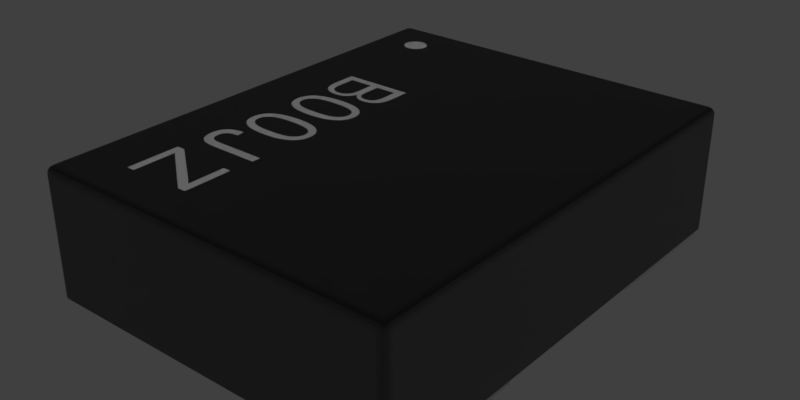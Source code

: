 # Source: SIT1602AC-23-33S-24.000000G.blend  (saved by Blender 2.90.8; exported with 4.5.12 LTS)
import bpy
from mathutils import Matrix  # noqa: F401  (used for matrix-valued properties, if any)

bpy.ops.wm.read_factory_settings(use_empty=True)
scene = bpy.context.scene
scene.name = 'Scene'

# ---- collections
col_collection_1 = bpy.data.collections.new('Collection 1'); scene.collection.children.link(col_collection_1)

# ---- images (referenced by path relative to the original .blend; pixels are not part of the script)
import os
ASSET_DIR = os.environ.get("B2B_ASSET_DIR", "")  # directory of the original .blend (textures are referenced by path, not embedded)
HERE = os.path.dirname(os.path.abspath(__file__))  # packed textures are extracted next to this script under _unpacked/

def load_image(name, relpath, width, height, colorspace="sRGB"):
    """Load a texture the original file referenced (path relative to the .blend, or extracted next to this script)."""
    p = next((c for c in (os.path.join(HERE, relpath), os.path.join(ASSET_DIR, relpath)) if relpath and os.path.exists(c)), "")
    if p:
        img = bpy.data.images.load(p, check_existing=True)
        img.name = name
    else:  # same state as the original file: an image datablock whose file is absent (Cycles renders it pink)
        img = bpy.data.images.new(name, width, height)
        img.source = "FILE"
        img.filepath = "//" + (relpath or name)
    img.colorspace_settings.name = colorspace
    return img
img_sit1602ac_23_33s_24_000000g_png = load_image('SIT1602AC-23-33S-24.000000G.png', '_unpacked/SIT1602AC-23-33S-24.000000G.4ac8daaa.png', 1024, 768, 'sRGB')

# ---- materials (node trees are filled in below, after node groups)
mat_metal = bpy.data.materials.new('Metal')
mat_metal.alpha_threshold = 0.0
mat_metal.diffuse_color = (0.3587, 0.3587, 0.3587, 1.0)
mat_metal.specular_color = (0.2597, 0.2597, 0.2597)
mat_metal.roughness = 0.5
mat_metal.specular_intensity = 0.1643
mat_black_plastic = bpy.data.materials.new('Black Plastic')
mat_black_plastic.alpha_threshold = 0.0
mat_black_plastic.preview_render_type = 'CUBE'
mat_black_plastic.diffuse_color = (0.009721, 0.009721, 0.009721, 1.0)
mat_black_plastic.specular_color = (0.18, 0.18, 0.18)
mat_black_plastic.roughness = 0.5
mat_black_plastic.specular_intensity = 0.3
mat_sit1602ac_23_33s_24_000000g = bpy.data.materials.new('SIT1602AC-23-33S-24.000000G')
mat_sit1602ac_23_33s_24_000000g.alpha_threshold = 0.0
mat_sit1602ac_23_33s_24_000000g.preview_render_type = 'CUBE'
mat_sit1602ac_23_33s_24_000000g.diffuse_color = (0.01, 0.01, 0.01, 1.0)
mat_sit1602ac_23_33s_24_000000g.specular_color = (0.18, 0.18, 0.18)
mat_sit1602ac_23_33s_24_000000g.roughness = 0.5
mat_sit1602ac_23_33s_24_000000g.specular_intensity = 0.3

# ---- node groups
ng_metallic = bpy.data.node_groups.new('Metallic', 'ShaderNodeTree')
_s = ng_metallic.interface.new_socket(name='BSDF', in_out='OUTPUT', socket_type='NodeSocketShader')
_s = ng_metallic.interface.new_socket(name='Base Color', in_out='INPUT', socket_type='NodeSocketColor')
_s.default_value = (0.5906, 0.5906, 0.5906, 1.0)
_N = ng_metallic.nodes; _L = ng_metallic.links
n0 = _N.new('ShaderNodeBsdfPrincipled'); n0.name = 'Principled BSDF'; n0.location = (0, 0)
n0.width = 150
n0.subsurface_method = 'BURLEY'
n0.inputs[1].default_value = 1.0
n0.inputs[2].default_value = 0.4
n0.inputs[3].default_value = 1.45
n0.inputs[9].default_value = (1.0, 1.0, 1.0)
n0.inputs[27].default_value = (0.0, 0.0, 0.0, 1.0)
n0.inputs[28].default_value = 1.0
n1 = _N.new('NodeGroupInput'); n1.name = 'Group Input'; n1.location = (-200, 0)
n2 = _N.new('NodeGroupOutput'); n2.name = 'Group Output'; n2.location = (200, 0)
_L.new(n0.outputs[0], n2.inputs[0])
_L.new(n1.outputs[0], n0.inputs[0])
n2.is_active_output = True
ng_plastic = bpy.data.node_groups.new('Plastic', 'ShaderNodeTree')
_s = ng_plastic.interface.new_socket(name='Shader', in_out='OUTPUT', socket_type='NodeSocketShader')
_s = ng_plastic.interface.new_socket(name='Displacement', in_out='OUTPUT', socket_type='NodeSocketFloat')
_s.subtype = 'FACTOR'
_s.min_value = 0.0
_s.max_value = 1.0
_s = ng_plastic.interface.new_socket(name='Color', in_out='INPUT', socket_type='NodeSocketColor')
_s.default_value = (0.01, 0.01, 0.01, 1.0)
_N = ng_plastic.nodes; _L = ng_plastic.links
n0 = _N.new('NodeGroupInput'); n0.name = 'Group Input'; n0.location = (-336, 94)
n1 = _N.new('NodeGroupOutput'); n1.name = 'Group Output'; n1.location = (330, 0)
n2 = _N.new('ShaderNodeTexNoise'); n2.name = 'Noise Texture'; n2.location = (77, -219)
n2.inputs[2].default_value = 1000.0
n2.inputs[3].default_value = 16.0
n2.inputs[8].default_value = 0.5
n3 = _N.new('ShaderNodeBsdfPrincipled'); n3.name = 'Principled BSDF'; n3.location = (67, 347)
n3.width = 170
n3.subsurface_method = 'BURLEY'
n3.inputs[3].default_value = 1.45
n3.inputs[9].default_value = (1.0, 1.0, 1.0)
n3.inputs[27].default_value = (0.0, 0.0, 0.0, 1.0)
n3.inputs[28].default_value = 1.0
_L.new(n2.outputs[0], n1.inputs[1])
_L.new(n0.outputs[0], n3.inputs[0])
_L.new(n3.outputs[0], n1.inputs[0])
n1.is_active_output = True

# ---- material node trees
mat_metal.use_nodes = True; mat_metal.node_tree.nodes.clear()
_N = mat_metal.node_tree.nodes; _L = mat_metal.node_tree.links
n0 = _N.new('ShaderNodeOutputMaterial'); n0.name = 'Material Output'; n0.location = (300, 300)
n1 = _N.new('ShaderNodeGroup'); n1.name = 'Metallic'; n1.location = (-10, 195)
n1.label = 'Metallic'
n1.node_tree = ng_metallic
n1.inputs[0].default_value = (0.5906, 0.5906, 0.5906, 1.0)
_L.new(n1.outputs[0], n0.inputs[0])
n0.is_active_output = True
mat_black_plastic.use_nodes = True; mat_black_plastic.node_tree.nodes.clear()
_N = mat_black_plastic.node_tree.nodes; _L = mat_black_plastic.node_tree.links
n0 = _N.new('ShaderNodeOutputMaterial'); n0.name = 'Material Output'; n0.location = (261, 202)
n1 = _N.new('ShaderNodeGroup'); n1.name = 'Group'; n1.location = (83, 208)
n1.node_tree = ng_plastic
n1.inputs[0].default_value = (0.009721, 0.009721, 0.009721, 1.0)
n2 = _N.new('ShaderNodeDisplacement'); n2.name = 'Displacement'; n2.location = (172, 205)
n2.inputs[1].default_value = 0.0
n2.inputs[2].default_value = 0.1
_L.new(n1.outputs[0], n0.inputs[0])
_L.new(n1.outputs[1], n2.inputs[0])
_L.new(n2.outputs[0], n0.inputs[2])
n0.is_active_output = True
mat_sit1602ac_23_33s_24_000000g.use_nodes = True; mat_sit1602ac_23_33s_24_000000g.node_tree.nodes.clear()
_N = mat_sit1602ac_23_33s_24_000000g.node_tree.nodes; _L = mat_sit1602ac_23_33s_24_000000g.node_tree.links
n0 = _N.new('ShaderNodeOutputMaterial'); n0.name = 'Material Output'; n0.location = (380, 200)
n1 = _N.new('ShaderNodeGroup'); n1.name = 'Group'; n1.location = (80, 320)
n1.node_tree = ng_plastic
n2 = _N.new('ShaderNodeDisplacement'); n2.name = 'Displacement'; n2.location = (230, 260)
n2.inputs[1].default_value = 0.0
n2.inputs[2].default_value = 0.1
n3 = _N.new('ShaderNodeTexImage'); n3.name = 'LOGO'; n3.location = (-260, 360)
n3.label = 'LOGO'
n3.width = 140
n3.image = img_sit1602ac_23_33s_24_000000g_png
_L.new(n3.outputs[0], n1.inputs[0])
_L.new(n1.outputs[0], n0.inputs[0])
_L.new(n1.outputs[1], n2.inputs[0])
_L.new(n2.outputs[0], n0.inputs[2])
n0.is_active_output = True

# ---- world
world_world = bpy.data.worlds.new('World'); scene.world = world_world
world_world.color = (0.05088, 0.05088, 0.05088)
world_world.use_sun_shadow = False
world_world.sun_shadow_jitter_overblur = 0.0
world_world.cycles.sampling_method = 'MANUAL'

# ---- meshes
me_sit1602ac_23_33s_24_000000g = bpy.data.meshes.new('SIT1602AC-23-33S-24.000000G')
me_sit1602ac_23_33s_24_000000g.from_pydata([(1.25, -0.6, 0.02), (1.25, -0.6, 3.725e-09), (0.45, -0.6, 0.02), (0.45, -0.6, 3.725e-09), (0.45, -1.5, 0.02), (1.25, -1.5, 3.725e-09), (1.25, -1.5, 0.02), (0.45, -1.5, 3.725e-09), (-0.45, 1.5, 0.02), (-0.45, 1.5, 3.725e-09), (-1.25, 1.5, 0.02), (-1.25, 1.5, 3.725e-09), (-1.25, 0.6, 0.02), (-0.45, 0.6, 3.725e-09), (-0.45, 0.6, 0.02), (-1.25, 0.6, 3.725e-09), (-0.45, -0.6, 0.02), (-0.45, -0.6, 3.725e-09), (-1.25, -0.6, 0.02), (-1.25, -0.6, 3.725e-09), (-1.25, -1.5, 0.02), (-0.45, -1.5, 3.725e-09), (-0.45, -1.5, 0.02), (-1.25, -1.5, 3.725e-09), (1.25, 1.5, 0.02), (1.25, 1.5, 3.725e-09), (0.45, 1.5, 0.02), (0.45, 1.5, 3.725e-09), (0.45, 0.6, 0.02), (1.25, 0.6, 3.725e-09), (1.25, 0.6, 0.02), (0.45, 0.6, 3.725e-09), (1.25, 1.55, 0.82), (1.2, 1.6, 0.82), (1.2, 1.55, 0.87), (1.246, 1.569, 0.82), (1.235, 1.585, 0.82), (1.246, 1.55, 0.8391), (1.242, 1.57, 0.8396), (1.233, 1.583, 0.8386), (1.229, 1.579, 0.8489), (1.2, 1.596, 0.8391), (1.2, 1.585, 0.8554), (1.219, 1.596, 0.82), (1.22, 1.592, 0.8396), (1.219, 1.583, 0.8528), (1.219, 1.55, 0.8662), (1.235, 1.55, 0.8554), (1.2, 1.569, 0.8662), (1.22, 1.57, 0.8616), (1.233, 1.569, 0.8528), (1.2, 1.6, 0.02), (1.25, 1.55, 0.02), (1.219, 1.596, 0.02), (1.235, 1.585, 0.02), (1.246, 1.569, 0.02), (-1.25, 1.55, 0.02), (-1.2, 1.6, 0.02), (-1.246, 1.569, 0.02), (-1.235, 1.585, 0.02), (-1.219, 1.596, 0.02), (-1.2, 1.6, 0.82), (-1.25, 1.55, 0.82), (-1.2, 1.55, 0.87), (-1.219, 1.596, 0.82), (-1.235, 1.585, 0.82), (-1.2, 1.596, 0.8391), (-1.22, 1.592, 0.8396), (-1.233, 1.583, 0.8386), (-1.229, 1.579, 0.8489), (-1.246, 1.55, 0.8391), (-1.235, 1.55, 0.8554), (-1.246, 1.569, 0.82), (-1.242, 1.57, 0.8396), (-1.233, 1.569, 0.8528), (-1.2, 1.569, 0.8662), (-1.2, 1.585, 0.8554), (-1.219, 1.55, 0.8662), (-1.22, 1.57, 0.8616), (-1.219, 1.583, 0.8528), (-1.2, -1.6, 0.02), (-1.25, -1.55, 0.02), (-1.219, -1.596, 0.02), (-1.235, -1.585, 0.02), (-1.246, -1.569, 0.02), (1.25, -1.55, 0.02), (1.2, -1.6, 0.02), (1.246, -1.569, 0.02), (1.235, -1.585, 0.02), (1.219, -1.596, 0.02), (1.2, -1.6, 0.82), (1.25, -1.55, 0.82), (1.2, -1.55, 0.87), (1.219, -1.596, 0.82), (1.235, -1.585, 0.82), (1.2, -1.596, 0.8391), (1.22, -1.592, 0.8396), (1.233, -1.583, 0.8386), (1.229, -1.579, 0.8489), (1.246, -1.55, 0.8391), (1.235, -1.55, 0.8554), (1.246, -1.569, 0.82), (1.242, -1.57, 0.8396), (1.233, -1.569, 0.8528), (1.2, -1.569, 0.8662), (1.2, -1.585, 0.8554), (1.219, -1.55, 0.8662), (1.22, -1.57, 0.8616), (1.219, -1.583, 0.8528), (-1.2, -1.6, 0.82), (-1.2, -1.55, 0.87), (-1.25, -1.55, 0.82), (-1.2, -1.596, 0.8391), (-1.2, -1.585, 0.8554), (-1.219, -1.596, 0.82), (-1.22, -1.592, 0.8396), (-1.219, -1.583, 0.8528), (-1.229, -1.579, 0.8489), (-1.219, -1.55, 0.8662), (-1.235, -1.55, 0.8554), (-1.2, -1.569, 0.8662), (-1.22, -1.57, 0.8616), (-1.233, -1.569, 0.8528), (-1.246, -1.569, 0.82), (-1.235, -1.585, 0.82), (-1.246, -1.55, 0.8391), (-1.242, -1.57, 0.8396), (-1.233, -1.583, 0.8386)], [], [(18, 19, 23, 20), (80, 82, 83, 84, 81, 56, 58, 59, 60, 57, 51, 53, 54, 55, 52, 85, 87, 88, 89, 86), (1, 3, 2, 0), (10, 11, 15, 12), (17, 21, 23, 19), (22, 16, 18, 20), (25, 24, 30, 29), (17, 16, 22, 21), (52, 32, 91, 85), (62, 56, 81, 111), (109, 80, 86, 90), (4, 7, 5, 6), (9, 11, 10, 8), (26, 28, 30, 24), (10, 12, 14, 8), (1, 5, 7, 3), (28, 31, 29, 30), (9, 8, 14, 13), (15, 11, 9, 13), (2, 3, 7, 4), (6, 0, 2, 4), (57, 61, 33, 51), (1, 0, 6, 5), (31, 27, 25, 29), (25, 27, 26, 24), (20, 23, 21, 22), (12, 15, 13, 14), (26, 27, 31, 28), (17, 19, 18, 16), (32, 35, 38, 37), (35, 36, 39, 38), (37, 38, 50, 47), (38, 39, 40, 50), (33, 41, 44, 43), (41, 42, 45, 44), (43, 44, 39, 36), (44, 45, 40, 39), (34, 46, 49, 48), (46, 47, 50, 49), (48, 49, 45, 42), (49, 50, 40, 45), (61, 64, 67, 66), (64, 65, 68, 67), (66, 67, 79, 76), (67, 68, 69, 79), (62, 70, 73, 72), (70, 71, 74, 73), (72, 73, 68, 65), (73, 74, 69, 68), (63, 75, 78, 77), (75, 76, 79, 78), (77, 78, 74, 71), (78, 79, 69, 74), (90, 93, 96, 95), (93, 94, 97, 96), (95, 96, 108, 105), (96, 97, 98, 108), (91, 99, 102, 101), (99, 100, 103, 102), (101, 102, 97, 94), (102, 103, 98, 97), (92, 104, 107, 106), (104, 105, 108, 107), (106, 107, 103, 100), (107, 108, 98, 103), (109, 112, 115, 114), (112, 113, 116, 115), (114, 115, 127, 124), (115, 116, 117, 127), (110, 118, 121, 120), (118, 119, 122, 121), (120, 121, 116, 113), (121, 122, 117, 116), (111, 123, 126, 125), (123, 124, 127, 126), (125, 126, 122, 119), (126, 127, 117, 122), (92, 110, 120, 104), (104, 120, 113, 105), (105, 113, 112, 95), (95, 112, 109, 90), (34, 92, 106, 46), (46, 106, 100, 47), (47, 100, 99, 37), (37, 99, 91, 32), (85, 91, 101, 87), (87, 101, 94, 88), (88, 94, 93, 89), (89, 93, 90, 86), (56, 62, 72, 58), (58, 72, 65, 59), (59, 65, 64, 60), (60, 64, 61, 57), (62, 111, 125, 70), (70, 125, 119, 71), (71, 119, 118, 77), (77, 118, 110, 63), (33, 61, 66, 41), (41, 66, 76, 42), (42, 76, 75, 48), (48, 75, 63, 34), (32, 52, 55, 35), (35, 55, 54, 36), (36, 54, 53, 43), (43, 53, 51, 33), (80, 109, 114, 82), (82, 114, 124, 83), (83, 124, 123, 84), (84, 123, 111, 81), (63, 110, 92, 34)])
me_sit1602ac_23_33s_24_000000g.polygons.foreach_set('material_index', [0, 1, 0, 0, 0, 0, 0, 0, 1, 1, 1, 0, 0, 0, 0, 0, 0, 0, 0, 0, 0, 1, 0, 0, 0, 0, 0, 0, 0, 1, 1, 1, 1, 1, 1, 1, 1, 2, 2, 2, 2, 1, 1, 1, 1, 1, 1, 1, 1, 2, 2, 2, 2, 1, 1, 1, 1, 1, 1, 1, 1, 2, 2, 2, 2, 1, 1, 1, 1, 2, 2, 2, 2, 1, 1, 1, 1, 2, 2, 1, 1, 2, 2, 1, 1, 1, 1, 1, 1, 1, 1, 1, 1, 1, 1, 2, 2, 1, 1, 2, 2, 1, 1, 1, 1, 1, 1, 1, 1, 2])
_uv = me_sit1602ac_23_33s_24_000000g.uv_layers.new(name='UVMap')
_uv.uv.foreach_set('vector', [0.0, 0.0, 0.0, 0.0, 0.0, 0.0, 0.0, 0.0, 0.0, 0.0, 0.0, 0.0, 0.0, 0.0, 0.0, 0.0, 0.0, 0.0, 0.0, 0.0, 0.0, 0.0, 0.0, 0.0, 0.0, 0.0, 0.0, 0.0, 0.0, 0.0, 0.0, 0.0, 0.0, 0.0, 0.0, 0.0, 0.0, 0.0, 0.0, 0.0, 0.0, 0.0, 0.0, 0.0, 0.0, 0.0, 0.0, 0.0, 0.0, 0.0, 0.0, 0.0, 0.0, 0.0, 0.0, 0.0, 0.0, 0.0, 0.0, 0.0, 0.0, 0.0, 0.0, 0.0, 0.0, 0.0, 0.0, 0.0, 0.0, 0.0, 0.0, 0.0, 0.0, 0.0, 0.0, 0.0, 0.0, 0.0, 0.0, 0.0, 0.0, 0.0, 0.0, 0.0, 0.0, 0.0, 0.0, 0.0, 0.0, 0.0, 0.0, 0.0, 0.0, 0.0, 0.0, 0.0, 0.0, 0.0, 0.0, 0.0, 0.0, 0.0, 0.0, 0.0, 0.0, 0.0, 0.0, 0.0, 0.0, 0.0, 0.0, 0.0, 0.0, 0.0, 0.0, 0.0, 0.0, 0.0, 0.0, 0.0, 0.0, 0.0, 0.0, 0.0, 0.0, 0.0, 0.0, 0.0, 0.0, 0.0, 0.0, 0.0, 0.0, 0.0, 0.0, 0.0, 0.0, 0.0, 0.0, 0.0, 0.0, 0.0, 0.0, 0.0, 0.0, 0.0, 0.0, 0.0, 0.0, 0.0, 0.0, 0.0, 0.0, 0.0, 0.0, 0.0, 0.0, 0.0, 0.0, 0.0, 0.0, 0.0, 0.0, 0.0, 0.0, 0.0, 0.0, 0.0, 0.0, 0.0, 0.0, 0.0, 0.0, 0.0, 0.0, 0.0, 0.0, 0.0, 0.0, 0.0, 0.0, 0.0, 0.0, 0.0, 0.0, 0.0, 0.0, 0.0, 0.0, 0.0, 0.0, 0.0, 0.0, 0.0, 0.0, 0.0, 0.0, 0.0, 0.0, 0.0, 0.0, 0.0, 0.0, 0.0, 0.0, 0.0, 0.0, 0.0, 0.0, 0.0, 0.0, 0.0, 0.0, 0.0, 0.0, 0.0, 0.0, 0.0, 0.0, 0.0, 0.0, 0.0, 0.0, 0.0, 0.0, 0.0, 0.0, 0.0, 0.0, 0.0, 0.0, 0.0, 0.0, 0.0, 0.0, 0.0, 0.0, 0.0, 0.0, 0.0, 0.0, 0.0, 0.0, 0.0, 0.0, 0.0, 0.0, 0.0, 0.0, 0.0, 0.0, 0.0, 0.0, 0.0, 0.0, 0.0, 0.0, 0.0, 0.0, 0.0, 0.0, 0.0, 0.0, 0.0, 0.0, 0.0, 0.0, 0.0, 0.0, 0.0, 0.0, 0.0, 0.0, 0.0, 0.0, 0.0, 0.0, 0.0, 0.0, 0.0, 0.0, 0.0, 0.0, 0.0, 0.0, 0.0, 0.0, 0.0, 0.0, 0.0, 0.0, 0.0, 0.0, 0.0, 0.0, 0.0, 0.0, 0.0, 0.0, 0.0, 0.0, 0.0, 0.0, 0.0, 0.0, 0.0, 0.0, 0.0, 0.0, 0.0, 0.0, 0.0, 0.0, 0.0, 0.0, 0.0, 0.0, 0.0, 0.0, 0.0, 0.0, 0.0, 0.0, 0.0, 0.0, 0.0, 0.0, 0.0, 0.01563, 0.98, 0.01562, 0.9876, 0.009496, 0.9878, 0.009646, 0.98, 0.01562, 0.9876, 0.01562, 1.0, 0.009806, 1.0, 0.009496, 0.9878, 0.009646, 0.98, 0.009496, 0.9878, 1.804e-07, 0.9874, 2.874e-07, 0.98, 0.009496, 0.9878, 0.009806, 1.0, 0.006604, 1.0, 1.804e-07, 0.9874, 0.0, 0.0, 0.0, 0.0, 0.0, 0.0, 0.0, 0.0, 0.0, 0.0, 0.0, 0.0, 0.0, 0.0, 0.0, 0.0, 0.0, 0.0, 0.0, 0.0, 0.0, 0.0, 0.0, 0.0, 0.0, 0.0, 0.0, 0.0, 0.0, 0.0, 0.0, 0.0, 0.0, 0.0, 0.0, 0.0, 0.0, 0.0, 0.0, 0.0, 0.0, 0.0, 0.0, 0.0, 0.0, 0.0, 0.0, 0.0, 0.0, 0.0, 0.0, 0.0, 0.0, 0.0, 0.0, 0.0, 0.0, 0.0, 0.0, 0.0, 0.0, 0.0, 0.0, 0.0, 0.01564, 0.02, 0.00966, 0.02, 0.00951, 0.01215, 0.01564, 0.01235, 0.00966, 0.02, 1.408e-05, 0.02, 1.419e-05, 0.01255, 0.00951, 0.01215, 0.01564, 0.01235, 0.00951, 0.01215, 0.009821, 2.287e-07, 0.01564, 3.645e-07, 0.00951, 0.01215, 1.419e-05, 0.01255, 1.425e-05, 0.008453, 0.009821, 2.287e-07, 0.0, 0.0, 0.0, 0.0, 0.0, 0.0, 0.0, 0.0, 0.0, 0.0, 0.0, 0.0, 0.0, 0.0, 0.0, 0.0, 0.0, 0.0, 0.0, 0.0, 0.0, 0.0, 0.0, 0.0, 0.0, 0.0, 0.0, 0.0, 0.0, 0.0, 0.0, 0.0, 0.0, 0.0, 0.0, 0.0, 0.0, 0.0, 0.0, 0.0, 0.0, 0.0, 0.0, 0.0, 0.0, 0.0, 0.0, 0.0, 0.0, 0.0, 0.0, 0.0, 0.0, 0.0, 0.0, 0.0, 0.0, 0.0, 0.0, 0.0, 0.0, 0.0, 0.0, 0.0, 0.9844, 0.98, 0.9903, 0.98, 0.9905, 0.9878, 0.9844, 0.9877, 0.9903, 0.98, 1.0, 0.98, 1.0, 0.9874, 0.9905, 0.9878, 0.9844, 0.9877, 0.9905, 0.9878, 0.9902, 1.0, 0.9844, 1.0, 0.9905, 0.9878, 1.0, 0.9874, 1.0, 0.9915, 0.9902, 1.0, 0.0, 0.0, 0.0, 0.0, 0.0, 0.0, 0.0, 0.0, 0.0, 0.0, 0.0, 0.0, 0.0, 0.0, 0.0, 0.0, 0.0, 0.0, 0.0, 0.0, 0.0, 0.0, 0.0, 0.0, 0.0, 0.0, 0.0, 0.0, 0.0, 0.0, 0.0, 0.0, 0.9844, 0.02002, 0.9844, 0.01237, 0.9905, 0.01218, 0.9904, 0.02002, 0.9844, 0.01237, 0.9844, 2.296e-05, 0.9902, 2.31e-05, 0.9905, 0.01218, 0.9904, 0.02002, 0.9905, 0.01218, 1.0, 0.01258, 1.0, 0.02002, 0.9905, 0.01218, 0.9902, 2.31e-05, 0.9934, 2.317e-05, 1.0, 0.01258, 0.0, 0.0, 0.0, 0.0, 0.0, 0.0, 0.0, 0.0, 0.0, 0.0, 0.0, 0.0, 0.0, 0.0, 0.0, 0.0, 0.0, 0.0, 0.0, 0.0, 0.0, 0.0, 0.0, 0.0, 0.0, 0.0, 0.0, 0.0, 0.0, 0.0, 0.0, 0.0, 0.9844, 0.98, 0.9844, 0.02002, 0.9904, 0.02002, 0.9903, 0.98, 0.9903, 0.98, 0.9904, 0.02002, 1.0, 0.02002, 1.0, 0.98, 0.0, 0.0, 0.0, 0.0, 0.0, 0.0, 0.0, 0.0, 0.0, 0.0, 0.0, 0.0, 0.0, 0.0, 0.0, 0.0, 0.01563, 0.98, 0.9844, 0.98, 0.9844, 0.9877, 0.01562, 0.9876, 0.01562, 0.9876, 0.9844, 0.9877, 0.9844, 1.0, 0.01562, 1.0, 0.0, 0.0, 0.0, 0.0, 0.0, 0.0, 0.0, 0.0, 0.0, 0.0, 0.0, 0.0, 0.0, 0.0, 0.0, 0.0, 0.0, 0.0, 0.0, 0.0, 0.0, 0.0, 0.0, 0.0, 0.0, 0.0, 0.0, 0.0, 0.0, 0.0, 0.0, 0.0, 0.0, 0.0, 0.0, 0.0, 0.0, 0.0, 0.0, 0.0, 0.0, 0.0, 0.0, 0.0, 0.0, 0.0, 0.0, 0.0, 0.0, 0.0, 0.0, 0.0, 0.0, 0.0, 0.0, 0.0, 0.0, 0.0, 0.0, 0.0, 0.0, 0.0, 0.0, 0.0, 0.0, 0.0, 0.0, 0.0, 0.0, 0.0, 0.0, 0.0, 0.0, 0.0, 0.0, 0.0, 0.0, 0.0, 0.0, 0.0, 0.0, 0.0, 0.0, 0.0, 0.0, 0.0, 0.0, 0.0, 0.0, 0.0, 0.0, 0.0, 0.0, 0.0, 0.0, 0.0, 0.01564, 3.645e-07, 0.9844, 2.296e-05, 0.9844, 0.01237, 0.01564, 0.01235, 0.01564, 0.01235, 0.9844, 0.01237, 0.9844, 0.02002, 0.01564, 0.02, 0.0, 0.0, 0.0, 0.0, 0.0, 0.0, 0.0, 0.0, 0.0, 0.0, 0.0, 0.0, 0.0, 0.0, 0.0, 0.0, 2.874e-07, 0.98, 1.408e-05, 0.02, 0.00966, 0.02, 0.009646, 0.98, 0.009646, 0.98, 0.00966, 0.02, 0.01564, 0.02, 0.01563, 0.98, 0.0, 0.0, 0.0, 0.0, 0.0, 0.0, 0.0, 0.0, 0.0, 0.0, 0.0, 0.0, 0.0, 0.0, 0.0, 0.0, 0.0, 0.0, 0.0, 0.0, 0.0, 0.0, 0.0, 0.0, 0.0, 0.0, 0.0, 0.0, 0.0, 0.0, 0.0, 0.0, 0.0, 0.0, 0.0, 0.0, 0.0, 0.0, 0.0, 0.0, 0.0, 0.0, 0.0, 0.0, 0.0, 0.0, 0.0, 0.0, 0.0, 0.0, 0.0, 0.0, 0.0, 0.0, 0.0, 0.0, 0.0, 0.0, 0.0, 0.0, 0.0, 0.0, 0.0, 0.0, 0.01564, 0.02, 0.9844, 0.02002, 0.9844, 0.98, 0.01563, 0.98])
me_sit1602ac_23_33s_24_000000g.materials.append(mat_metal)
me_sit1602ac_23_33s_24_000000g.materials.append(mat_black_plastic)
me_sit1602ac_23_33s_24_000000g.materials.append(mat_sit1602ac_23_33s_24_000000g)
me_sit1602ac_23_33s_24_000000g.use_remesh_preserve_volume = False
me_sit1602ac_23_33s_24_000000g.use_remesh_preserve_attributes = False
me_sit1602ac_23_33s_24_000000g.use_mirror_vertex_groups = False
me_sit1602ac_23_33s_24_000000g.update()

# ---- objects
ob_sit1602ac_23_33s_24_000000g = bpy.data.objects.new('SIT1602AC-23-33S-24.000000G', me_sit1602ac_23_33s_24_000000g)

# ---- transforms, parenting, visibility, modifiers, constraints
ob_sit1602ac_23_33s_24_000000g.location = (0.0, 0.0, 0.0)
ob_sit1602ac_23_33s_24_000000g.lineart.crease_threshold = 0.0

# ---- collection membership
col_collection_1.objects.link(ob_sit1602ac_23_33s_24_000000g)

# ---- scene / render settings (as saved in the file)
scene.frame_start = 1; scene.frame_end = 250; scene.frame_set(0)
scene.render.engine = 'CYCLES'
scene.render.resolution_x = 4000
scene.render.resolution_y = 2000
scene.render.dither_intensity = 0.0
scene.cycles.use_denoising = False
scene.cycles.samples = 128
scene.cycles.sampling_pattern = 'TABULATED_SOBOL'
scene.cycles.light_sampling_threshold = 0.0
scene.cycles.use_adaptive_sampling = False
scene.cycles.use_light_tree = False
scene.cycles.blur_glossy = 0.0
scene.cycles.sample_clamp_indirect = 0.0
scene.view_settings.view_transform = 'Standard'
bpy.context.view_layer.update()

# ---- added for rendering (the .blend has no active camera and no usable light): camera, sun
cam_auto = bpy.data.cameras.new('AutoCamera')
cam_auto.lens = 50.0
cam_auto.sensor_width = 36.0
cam_auto.clip_end = 1000.0
ob_auto_camera = bpy.data.objects.new('AutoCamera', cam_auto)
scene.collection.objects.link(ob_auto_camera)
ob_auto_camera.location = (3.8424, -4.61088, 3.50892)
ob_auto_camera.rotation_euler = (1.09748, -7.21219e-08, 0.694738)
scene.camera = ob_auto_camera
light_auto_sun = bpy.data.lights.new('AutoSun', 'SUN')
light_auto_sun.energy = 3.0
light_auto_sun.angle = 0.0523599
ob_auto_sun = bpy.data.objects.new('AutoSun', light_auto_sun)
scene.collection.objects.link(ob_auto_sun)
ob_auto_sun.rotation_euler = (0.872665, 0.174533, 0.523599)
bpy.context.view_layer.update()
